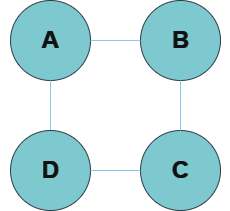

The diagram above was exported from draw.io. Its source (the exported page's mxGraphModel, read from the mxfile embedded in the PNG):
<mxGraphModel dx="1184" dy="588" grid="1" gridSize="10" guides="1" tooltips="1" connect="1" arrows="1" fold="1" page="1" pageScale="1" pageWidth="50" pageHeight="50" math="0" shadow="0">
  <root>
    <mxCell id="0" />
    <mxCell id="1" parent="0" />
    <mxCell id="YVGtcLak1Ns_iUPvxPEA-151" value="" style="ellipse;whiteSpace=wrap;html=1;aspect=fixed;strokeColor=#BAC8D3;fontColor=#EEEEEE;fillColor=#09555B;" vertex="1" parent="1">
      <mxGeometry x="300" y="165" width="80" height="80" as="geometry" />
    </mxCell>
    <mxCell id="YVGtcLak1Ns_iUPvxPEA-152" value="" style="endArrow=none;html=1;rounded=0;strokeColor=#0B4D6A;entryX=0.5;entryY=1;entryDx=0;entryDy=0;exitX=0.5;exitY=0;exitDx=0;exitDy=0;" edge="1" parent="1" source="YVGtcLak1Ns_iUPvxPEA-153" target="YVGtcLak1Ns_iUPvxPEA-151">
      <mxGeometry width="50" height="50" relative="1" as="geometry">
        <mxPoint x="340" y="315" as="sourcePoint" />
        <mxPoint x="480" y="365" as="targetPoint" />
      </mxGeometry>
    </mxCell>
    <mxCell id="YVGtcLak1Ns_iUPvxPEA-153" value="" style="ellipse;whiteSpace=wrap;html=1;aspect=fixed;strokeColor=#BAC8D3;fontColor=#EEEEEE;fillColor=#09555B;" vertex="1" parent="1">
      <mxGeometry x="300" y="295" width="80" height="80" as="geometry" />
    </mxCell>
    <mxCell id="YVGtcLak1Ns_iUPvxPEA-154" value="" style="ellipse;whiteSpace=wrap;html=1;aspect=fixed;strokeColor=#BAC8D3;fontColor=#EEEEEE;fillColor=#09555B;" vertex="1" parent="1">
      <mxGeometry x="430" y="165" width="80" height="80" as="geometry" />
    </mxCell>
    <mxCell id="YVGtcLak1Ns_iUPvxPEA-155" value="" style="ellipse;whiteSpace=wrap;html=1;aspect=fixed;strokeColor=#BAC8D3;fontColor=#EEEEEE;fillColor=#09555B;" vertex="1" parent="1">
      <mxGeometry x="430" y="295" width="80" height="80" as="geometry" />
    </mxCell>
    <mxCell id="YVGtcLak1Ns_iUPvxPEA-156" value="" style="endArrow=none;html=1;rounded=0;strokeColor=#0B4D6A;exitX=1;exitY=0.5;exitDx=0;exitDy=0;entryX=0;entryY=0.5;entryDx=0;entryDy=0;" edge="1" parent="1" source="YVGtcLak1Ns_iUPvxPEA-153" target="YVGtcLak1Ns_iUPvxPEA-155">
      <mxGeometry width="50" height="50" relative="1" as="geometry">
        <mxPoint x="430" y="415" as="sourcePoint" />
        <mxPoint x="480" y="365" as="targetPoint" />
      </mxGeometry>
    </mxCell>
    <mxCell id="YVGtcLak1Ns_iUPvxPEA-157" value="" style="endArrow=none;html=1;rounded=0;strokeColor=#0B4D6A;entryX=0.5;entryY=1;entryDx=0;entryDy=0;exitX=0.5;exitY=0;exitDx=0;exitDy=0;" edge="1" parent="1" source="YVGtcLak1Ns_iUPvxPEA-155" target="YVGtcLak1Ns_iUPvxPEA-154">
      <mxGeometry width="50" height="50" relative="1" as="geometry">
        <mxPoint x="430" y="415" as="sourcePoint" />
        <mxPoint x="480" y="365" as="targetPoint" />
      </mxGeometry>
    </mxCell>
    <mxCell id="YVGtcLak1Ns_iUPvxPEA-158" value="" style="endArrow=none;html=1;rounded=0;strokeColor=#0B4D6A;entryX=1;entryY=0.5;entryDx=0;entryDy=0;exitX=0;exitY=0.5;exitDx=0;exitDy=0;" edge="1" parent="1" source="YVGtcLak1Ns_iUPvxPEA-154" target="YVGtcLak1Ns_iUPvxPEA-151">
      <mxGeometry width="50" height="50" relative="1" as="geometry">
        <mxPoint x="480" y="305" as="sourcePoint" />
        <mxPoint x="480" y="255" as="targetPoint" />
      </mxGeometry>
    </mxCell>
    <mxCell id="YVGtcLak1Ns_iUPvxPEA-159" value="A" style="text;strokeColor=none;fillColor=none;html=1;fontSize=24;fontStyle=1;verticalAlign=middle;align=center;fontColor=#EEEEEE;" vertex="1" parent="1">
      <mxGeometry x="290" y="185" width="100" height="40" as="geometry" />
    </mxCell>
    <mxCell id="YVGtcLak1Ns_iUPvxPEA-160" value="B" style="text;strokeColor=none;fillColor=none;html=1;fontSize=24;fontStyle=1;verticalAlign=middle;align=center;fontColor=#EEEEEE;" vertex="1" parent="1">
      <mxGeometry x="420" y="185" width="100" height="40" as="geometry" />
    </mxCell>
    <mxCell id="YVGtcLak1Ns_iUPvxPEA-161" value="D" style="text;strokeColor=none;fillColor=none;html=1;fontSize=24;fontStyle=1;verticalAlign=middle;align=center;fontColor=#EEEEEE;" vertex="1" parent="1">
      <mxGeometry x="290" y="315" width="100" height="40" as="geometry" />
    </mxCell>
    <mxCell id="YVGtcLak1Ns_iUPvxPEA-162" value="C" style="text;strokeColor=none;fillColor=none;html=1;fontSize=24;fontStyle=1;verticalAlign=middle;align=center;fontColor=#EEEEEE;" vertex="1" parent="1">
      <mxGeometry x="420" y="315" width="100" height="40" as="geometry" />
    </mxCell>
  </root>
</mxGraphModel>